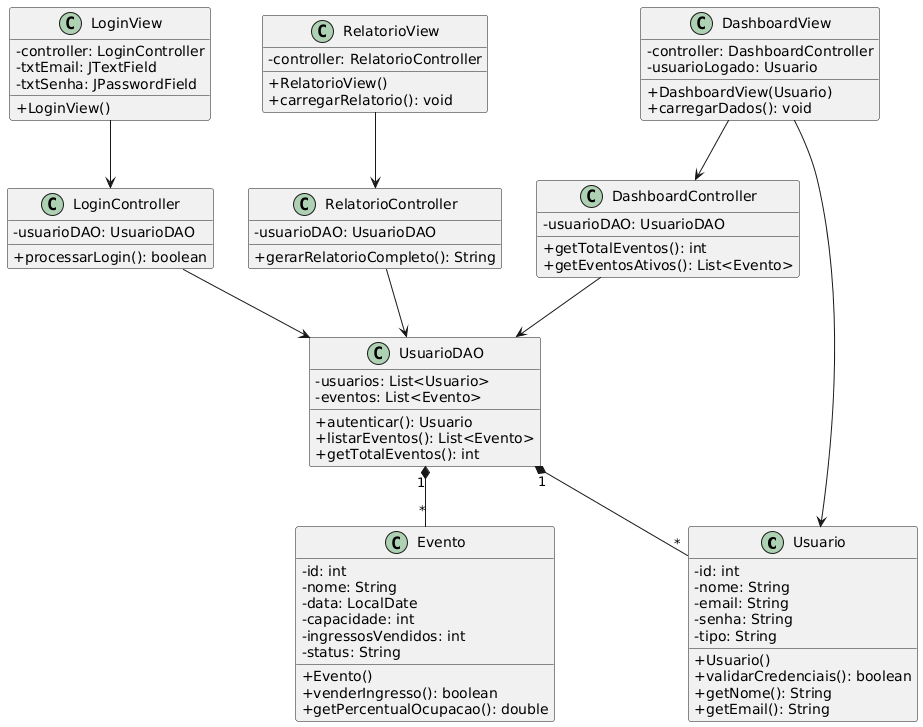

The diagram above was rendered by PlantUML. Its source (embedded in the PNG):
@startuml
skinparam classAttributeIconSize 0

class Usuario {
  - id: int
  - nome: String
  - email: String
  - senha: String
  - tipo: String
  + Usuario()
  + validarCredenciais(): boolean
  + getNome(): String
  + getEmail(): String
}

class Evento {
  - id: int
  - nome: String
  - data: LocalDate
  - capacidade: int
  - ingressosVendidos: int
  - status: String
  + Evento()
  + venderIngresso(): boolean
  + getPercentualOcupacao(): double
}

class UsuarioDAO {
  - usuarios: List<Usuario>
  - eventos: List<Evento>
  + autenticar(): Usuario
  + listarEventos(): List<Evento>
  + getTotalEventos(): int
}

class LoginController {
  - usuarioDAO: UsuarioDAO
  + processarLogin(): boolean
}

class DashboardController {
  - usuarioDAO: UsuarioDAO
  + getTotalEventos(): int
  + getEventosAtivos(): List<Evento>
}

class RelatorioController {
  - usuarioDAO: UsuarioDAO
  + gerarRelatorioCompleto(): String
}

class LoginView {
  - controller: LoginController
  - txtEmail: JTextField
  - txtSenha: JPasswordField
  + LoginView()
}

class DashboardView {
  - controller: DashboardController
  - usuarioLogado: Usuario
  + DashboardView(Usuario)
  + carregarDados(): void
}

class RelatorioView {
  - controller: RelatorioController
  + RelatorioView()
  + carregarRelatorio(): void
}

UsuarioDAO "1" *-- "*" Usuario
UsuarioDAO "1" *-- "*" Evento

LoginController --> UsuarioDAO
DashboardController --> UsuarioDAO
RelatorioController --> UsuarioDAO

LoginView --> LoginController
DashboardView --> DashboardController
DashboardView --> Usuario
RelatorioView --> RelatorioController
@enduml